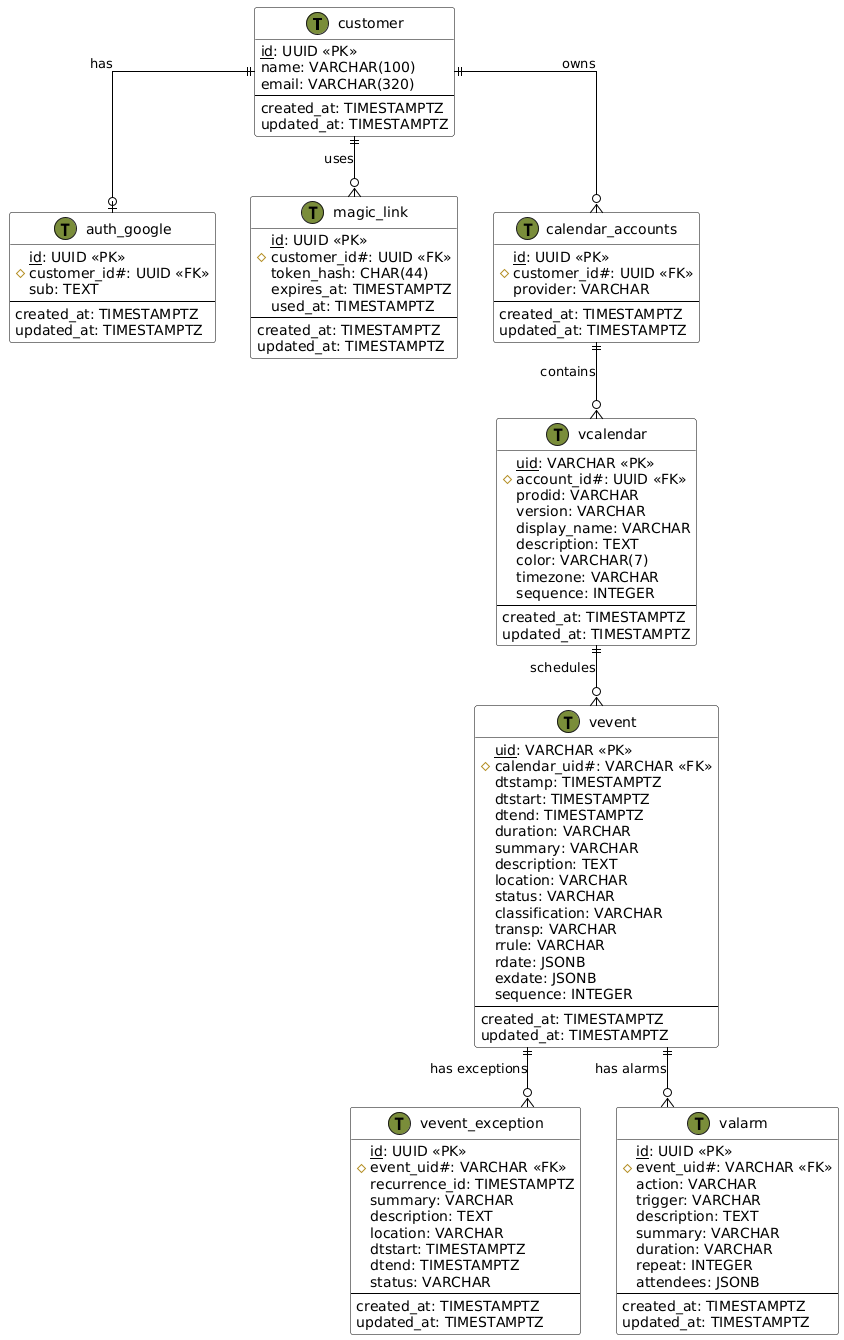

The diagram above was rendered by PlantUML. Its source (embedded in the PNG):
@startuml
!define table(x) entity x << (T,#7A8D3A) >>
!define primary_key(x) <u>x</u>
!define foreign_key(x) #x#

skinparam linetype ortho
skinparam roundcorner 5
skinparam class {
    BackgroundColor White
    BorderColor Black
    ArrowColor Black
}

table(customer) {
    primary_key(id): UUID <<PK>>
    name: VARCHAR(100)
    email: VARCHAR(320)
    --
    created_at: TIMESTAMPTZ
    updated_at: TIMESTAMPTZ
}

table(auth_google) {
    primary_key(id): UUID <<PK>>
    foreign_key(customer_id): UUID <<FK>>
    sub: TEXT
    --
    created_at: TIMESTAMPTZ
    updated_at: TIMESTAMPTZ
}

table(magic_link) {
    primary_key(id): UUID <<PK>>
    foreign_key(customer_id): UUID <<FK>>
    token_hash: CHAR(44)
    expires_at: TIMESTAMPTZ
    used_at: TIMESTAMPTZ
    --
    created_at: TIMESTAMPTZ
    updated_at: TIMESTAMPTZ
}

table(calendar_accounts) {
    primary_key(id): UUID <<PK>>
    foreign_key(customer_id): UUID <<FK>>
    provider: VARCHAR
    --
    created_at: TIMESTAMPTZ
    updated_at: TIMESTAMPTZ
}

table(vcalendar) {
    primary_key(uid): VARCHAR <<PK>>
    foreign_key(account_id): UUID <<FK>>
    prodid: VARCHAR
    version: VARCHAR
    display_name: VARCHAR
    description: TEXT
    color: VARCHAR(7)
    timezone: VARCHAR
    sequence: INTEGER
    --
    created_at: TIMESTAMPTZ
    updated_at: TIMESTAMPTZ
}

table(vevent) {
    primary_key(uid): VARCHAR <<PK>>
    foreign_key(calendar_uid): VARCHAR <<FK>>
    dtstamp: TIMESTAMPTZ
    dtstart: TIMESTAMPTZ
    dtend: TIMESTAMPTZ
    duration: VARCHAR
    summary: VARCHAR
    description: TEXT
    location: VARCHAR
    status: VARCHAR
    classification: VARCHAR
    transp: VARCHAR
    rrule: VARCHAR
    rdate: JSONB
    exdate: JSONB
    sequence: INTEGER
    --
    created_at: TIMESTAMPTZ
    updated_at: TIMESTAMPTZ
}

table(vevent_exception) {
    primary_key(id): UUID <<PK>>
    foreign_key(event_uid): VARCHAR <<FK>>
    recurrence_id: TIMESTAMPTZ
    summary: VARCHAR
    description: TEXT
    location: VARCHAR
    dtstart: TIMESTAMPTZ
    dtend: TIMESTAMPTZ
    status: VARCHAR
    --
    created_at: TIMESTAMPTZ
    updated_at: TIMESTAMPTZ
}

table(valarm) {
    primary_key(id): UUID <<PK>>
    foreign_key(event_uid): VARCHAR <<FK>>
    action: VARCHAR
    trigger: VARCHAR
    description: TEXT
    summary: VARCHAR
    duration: VARCHAR
    repeat: INTEGER
    attendees: JSONB
    --
    created_at: TIMESTAMPTZ
    updated_at: TIMESTAMPTZ
}

' Relationships
customer ||--o| auth_google : has
customer ||--o{ magic_link : uses
customer ||--o{ calendar_accounts : owns
calendar_accounts ||--o{ vcalendar : contains
vcalendar ||--o{ vevent : schedules
vevent ||--o{ vevent_exception : "has exceptions"
vevent ||--o{ valarm : "has alarms"
@enduml